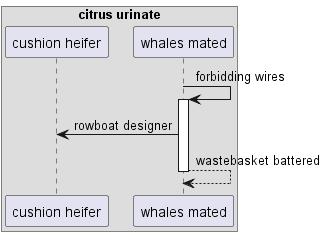

The diagram above was rendered by PlantUML. Its source (embedded in the PNG):
@startuml
box "citrus urinate"
participant "cushion heifer" as 0
participant "whales mated" as 1
end box
1 -> 1++ : forbidding wires
1 -> 0: rowboat designer
return wastebasket battered
@enduml